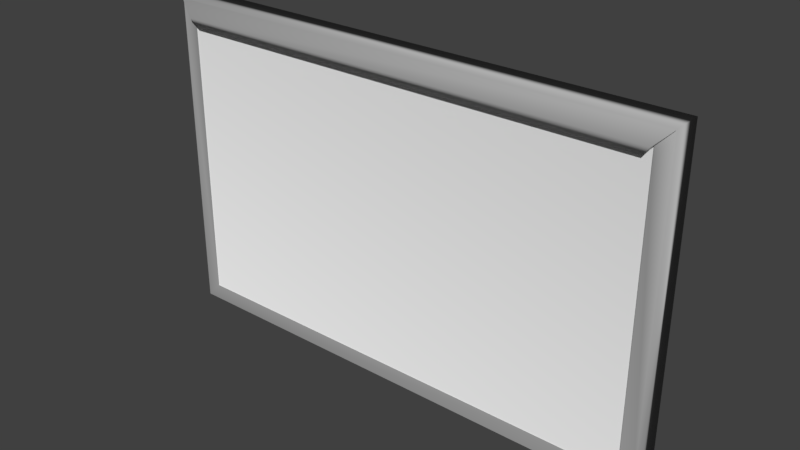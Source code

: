 # Source: XRayLightBox.blend  (saved by Blender 2.78.0; exported with 4.5.12 LTS)
import bpy
from mathutils import Matrix  # noqa: F401  (used for matrix-valued properties, if any)

bpy.ops.wm.read_factory_settings(use_empty=True)
scene = bpy.context.scene
scene.name = 'Scene'

# ---- collections
col_collection_1 = bpy.data.collections.new('Collection 1'); scene.collection.children.link(col_collection_1)

# ---- materials (node trees are filled in below, after node groups)
mat_lbframe = bpy.data.materials.new('LBFrame')
mat_lbframe.alpha_threshold = 0.0
mat_lbframe.use_transparent_shadow = False
mat_lbframe.diffuse_color = (0.42, 0.42, 0.42, 1.0)
mat_lbframe.roughness = 0.5
mat_emit = bpy.data.materials.new('EMIT')
mat_emit.alpha_threshold = 0.0
mat_emit.use_transparent_shadow = False
mat_emit.diffuse_color = (1.0, 1.0, 1.0, 1.0)
mat_emit.roughness = 0.5

# ---- material node trees

# ---- world
world_world = bpy.data.worlds.new('World'); scene.world = world_world
world_world.color = (0.05088, 0.05088, 0.05088)
world_world.use_sun_shadow = False
world_world.sun_shadow_jitter_overblur = 0.0
world_world.cycles.sampling_method = 'MANUAL'

# ---- meshes
me_cube = bpy.data.meshes.new('Cube')
me_cube.from_pydata([(1.0, 1.0, -1.0), (1.0, -1.0, -1.0), (-1.0, -1.0, -1.0), (-1.0, 1.0, -1.0), (1.0, 1.0, 1.0), (1.0, -1.0, 1.0), (-1.0, -1.0, 1.0), (-1.0, 1.0, 1.0), (0.9403, 0.9021, 1.033), (0.9403, -0.9021, 1.033), (-0.9403, 0.9021, 1.033), (-0.9403, -0.9021, 1.033), (0.9403, 0.9021, 0.9713), (0.9403, -0.9021, 0.9713), (-0.9403, 0.9021, 0.9713), (-0.9403, -0.9021, 0.9713), (1.0, 0.9969, 1.08), (-1.0, 0.9969, 1.08), (0.9403, 0.906, 1.465), (-0.9403, 0.906, 1.465), (0.9151, 0.8484, 1.229), (-0.9151, 0.8484, 1.229)], [], [(0, 1, 2, 3), (6, 5, 9, 11), (0, 4, 5, 1), (1, 5, 6, 2), (2, 6, 7, 3), (4, 0, 3, 7), (9, 8, 12, 13), (5, 4, 8, 9), (7, 6, 11, 10), (7, 10, 19, 17), (12, 14, 15, 13), (10, 11, 15, 14), (8, 10, 14, 12), (11, 9, 13, 15), (16, 17, 19, 18), (8, 18, 20), (4, 7, 17, 16), (8, 4, 16, 18), (19, 10, 21), (10, 8, 20, 21), (18, 19, 21, 20)])
me_cube.polygons.foreach_set('use_smooth', [True] * 21)
me_cube.polygons.foreach_set('material_index', [0, 0, 0, 0, 0, 0, 0, 0, 0, 0, 1, 0, 0, 0, 0, 0, 0, 0, 0, 0, 0])
_uv = me_cube.uv_layers.new(name='UVMap')
_uv.uv.foreach_set('vector', [0.3367, 4.967e-08, 0.6735, 0.0, 0.6735, 0.3333, 0.3367, 0.3333, 0.3355, 0.4109, 0.3355, 0.7442, 0.3186, 0.7342, 0.3186, 0.4208, 0.6735, 0.6666, 0.6735, 0.3333, 1.0, 0.3334, 1.0, 0.6667, 0.6735, 0.6666, 0.3367, 0.6666, 0.3367, 0.3333, 0.6735, 0.3333, 0.3367, 1.0, 0.3367, 0.6667, 0.6633, 0.6666, 0.6633, 0.9999, 0.0, 0.3325, 1.204e-07, 0.0, 0.3367, 5.96e-08, 0.3367, 0.3325, 0.7668, 0.6667, 0.7668, 0.9583, 0.7565, 0.9583, 0.7565, 0.6667, 0.3355, 0.7442, 0.0, 0.7442, 0.01596, 0.7342, 0.3186, 0.7342, 2.007e-08, 0.4109, 0.3355, 0.4109, 0.3186, 0.4208, 0.01596, 0.4208, 0.8148, 0.7461, 0.7984, 0.7361, 0.8178, 0.6667, 0.8178, 0.733, 0.9761, 0.0, 0.9761, 0.3134, 0.6735, 0.3134, 0.6735, 8.94e-08, 0.7771, 0.6667, 0.7771, 0.9583, 0.7668, 0.9583, 0.7668, 0.6667, 0.7462, 0.9801, 0.7462, 0.6667, 0.7565, 0.6667, 0.7565, 0.9801, 0.9761, 0.3134, 0.9761, 0.0, 0.9864, 0.0, 0.9864, 0.3134, 0.0, 0.346, 0.3367, 0.346, 0.3267, 0.4109, 0.01006, 0.4109, 0.778, 0.6767, 0.7975, 0.7461, 0.7771, 0.7109, 0.0, 0.3325, 0.3367, 0.3325, 0.3367, 0.346, 0.0, 0.346, 0.778, 0.6767, 0.7944, 0.6667, 0.7975, 0.6798, 0.7975, 0.7461, 0.8178, 0.6667, 0.7984, 0.7361, 0.7975, 0.7019, 0.7462, 0.6667, 0.7462, 0.9801, 0.713, 0.9759, 0.713, 0.6709, 0.6735, 0.9801, 0.6735, 0.6667, 0.713, 0.6709, 0.713, 0.9759])
me_cube.materials.append(mat_lbframe)
me_cube.materials.append(mat_emit)
me_cube.use_remesh_preserve_volume = False
me_cube.use_remesh_preserve_attributes = False
me_cube.use_mirror_vertex_groups = False
me_cube.update()

# ---- objects
ob_cube = bpy.data.objects.new('Cube', me_cube)

# ---- transforms, parenting, visibility, modifiers, constraints
ob_cube.location = (0.0, 0.0, 0.0)
ob_cube.rotation_euler = (1.571, -0.0, 0.0)
ob_cube.scale = (1.356, 0.8585, 0.08198)
ob_cube.lock_rotations_4d = False
ob_cube.empty_display_type = 'ARROWS'
ob_cube.lineart.crease_threshold = 0.0

# ---- collection membership
col_collection_1.objects.link(ob_cube)

# ---- scene / render settings (as saved in the file)
scene.frame_start = 1; scene.frame_end = 250; scene.frame_set(1)
scene.render.engine = 'BLENDER_EEVEE_NEXT'
scene.render.resolution_percentage = 50
scene.render.dither_intensity = 0.0
scene.cycles.use_denoising = False
scene.cycles.samples = 128
scene.cycles.sampling_pattern = 'TABULATED_SOBOL'
scene.cycles.light_sampling_threshold = 0.0
scene.cycles.use_adaptive_sampling = False
scene.cycles.use_light_tree = False
scene.cycles.blur_glossy = 0.0
scene.cycles.sample_clamp_indirect = 0.0
scene.view_settings.view_transform = 'Standard'
bpy.context.view_layer.update()

# ---- added for rendering (the .blend has no active camera and no usable light): camera, sun
cam_auto = bpy.data.cameras.new('AutoCamera')
cam_auto.lens = 50.0
cam_auto.sensor_width = 36.0
cam_auto.clip_end = 1000.0
ob_auto_camera = bpy.data.objects.new('AutoCamera', cam_auto)
scene.collection.objects.link(ob_auto_camera)
ob_auto_camera.location = (2.97525, -3.58935, 2.3802)
ob_auto_camera.rotation_euler = (1.09748, -7.21219e-08, 0.694738)
scene.camera = ob_auto_camera
light_auto_sun = bpy.data.lights.new('AutoSun', 'SUN')
light_auto_sun.energy = 3.0
light_auto_sun.angle = 0.0523599
ob_auto_sun = bpy.data.objects.new('AutoSun', light_auto_sun)
scene.collection.objects.link(ob_auto_sun)
ob_auto_sun.rotation_euler = (0.872665, 0.174533, 0.523599)
bpy.context.view_layer.update()
